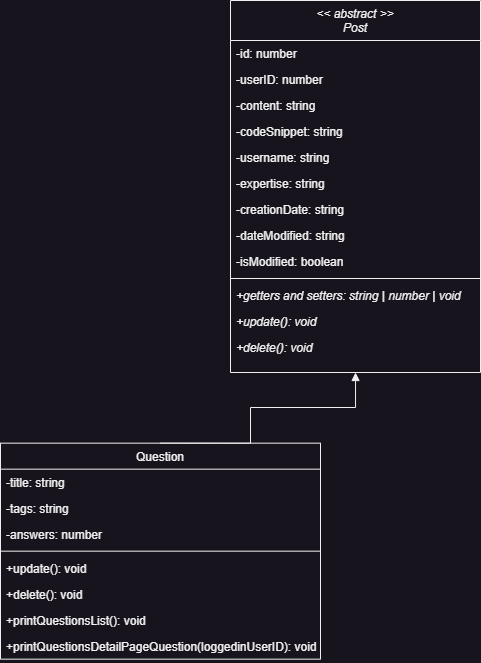

The diagram above was exported from draw.io. Its source (the exported page's mxGraphModel, read from the mxfile embedded in the PNG):
<mxGraphModel dx="818" dy="4281" grid="1" gridSize="10" guides="1" tooltips="1" connect="1" arrows="1" fold="1" page="1" pageScale="1" pageWidth="827" pageHeight="1169" math="0" shadow="0">
  <root>
    <mxCell id="0" />
    <mxCell id="1" parent="0" />
    <mxCell id="2" value="Question" style="swimlane;fontStyle=0;align=center;verticalAlign=top;childLayout=stackLayout;horizontal=1;startSize=26;horizontalStack=0;resizeParent=1;resizeLast=0;collapsible=1;marginBottom=0;rounded=0;shadow=0;strokeWidth=1;" vertex="1" parent="1">
      <mxGeometry x="1420" y="-1927.34" width="320" height="216" as="geometry">
        <mxRectangle x="550" y="140" width="160" height="26" as="alternateBounds" />
      </mxGeometry>
    </mxCell>
    <mxCell id="3" value="-title: string" style="text;align=left;verticalAlign=top;spacingLeft=4;spacingRight=4;overflow=hidden;rotatable=0;points=[[0,0.5],[1,0.5]];portConstraint=eastwest;rounded=0;shadow=0;html=0;" vertex="1" parent="2">
      <mxGeometry y="26" width="320" height="26" as="geometry" />
    </mxCell>
    <mxCell id="4" value="-tags: string" style="text;align=left;verticalAlign=top;spacingLeft=4;spacingRight=4;overflow=hidden;rotatable=0;points=[[0,0.5],[1,0.5]];portConstraint=eastwest;rounded=0;shadow=0;html=0;" vertex="1" parent="2">
      <mxGeometry y="52" width="320" height="26" as="geometry" />
    </mxCell>
    <mxCell id="5" value="-answers: number" style="text;align=left;verticalAlign=top;spacingLeft=4;spacingRight=4;overflow=hidden;rotatable=0;points=[[0,0.5],[1,0.5]];portConstraint=eastwest;rounded=0;shadow=0;html=0;" vertex="1" parent="2">
      <mxGeometry y="78" width="320" height="26" as="geometry" />
    </mxCell>
    <mxCell id="6" value="" style="line;html=1;strokeWidth=1;align=left;verticalAlign=middle;spacingTop=-1;spacingLeft=3;spacingRight=3;rotatable=0;labelPosition=right;points=[];portConstraint=eastwest;" vertex="1" parent="2">
      <mxGeometry y="104" width="320" height="8" as="geometry" />
    </mxCell>
    <mxCell id="7" value="+update(): void" style="text;align=left;verticalAlign=top;spacingLeft=4;spacingRight=4;overflow=hidden;rotatable=0;points=[[0,0.5],[1,0.5]];portConstraint=eastwest;rounded=0;shadow=0;html=0;" vertex="1" parent="2">
      <mxGeometry y="112" width="320" height="26" as="geometry" />
    </mxCell>
    <mxCell id="8" value="+delete(): void" style="text;align=left;verticalAlign=top;spacingLeft=4;spacingRight=4;overflow=hidden;rotatable=0;points=[[0,0.5],[1,0.5]];portConstraint=eastwest;rounded=0;shadow=0;html=0;" vertex="1" parent="2">
      <mxGeometry y="138" width="320" height="26" as="geometry" />
    </mxCell>
    <mxCell id="9" value="+printQuestionsList(): void" style="text;align=left;verticalAlign=top;spacingLeft=4;spacingRight=4;overflow=hidden;rotatable=0;points=[[0,0.5],[1,0.5]];portConstraint=eastwest;rounded=0;shadow=0;html=0;" vertex="1" parent="2">
      <mxGeometry y="164" width="320" height="26" as="geometry" />
    </mxCell>
    <mxCell id="10" value="+printQuestionsDetailPageQuestion(loggedinUserID): void" style="text;align=left;verticalAlign=top;spacingLeft=4;spacingRight=4;overflow=hidden;rotatable=0;points=[[0,0.5],[1,0.5]];portConstraint=eastwest;rounded=0;shadow=0;html=0;" vertex="1" parent="2">
      <mxGeometry y="190" width="320" height="26" as="geometry" />
    </mxCell>
    <mxCell id="11" style="edgeStyle=orthogonalEdgeStyle;rounded=0;orthogonalLoop=1;jettySize=auto;html=1;entryX=0.5;entryY=0;entryDx=0;entryDy=0;endArrow=none;endFill=0;startArrow=block;startFill=1;" edge="1" source="12" target="2" parent="1">
      <mxGeometry relative="1" as="geometry">
        <Array as="points">
          <mxPoint x="1775" y="-1963" />
          <mxPoint x="1670" y="-1963" />
          <mxPoint x="1670" y="-1927" />
        </Array>
      </mxGeometry>
    </mxCell>
    <mxCell id="12" value="&lt;&lt; abstract &gt;&gt;&#10;Post" style="swimlane;fontStyle=2;align=center;verticalAlign=top;childLayout=stackLayout;horizontal=1;startSize=40;horizontalStack=0;resizeParent=1;resizeLast=0;collapsible=1;marginBottom=0;rounded=0;shadow=0;strokeWidth=1;" vertex="1" parent="1">
      <mxGeometry x="1650" y="-2370" width="250" height="372" as="geometry">
        <mxRectangle x="550" y="140" width="160" height="26" as="alternateBounds" />
      </mxGeometry>
    </mxCell>
    <mxCell id="13" value="-id: number" style="text;align=left;verticalAlign=top;spacingLeft=4;spacingRight=4;overflow=hidden;rotatable=0;points=[[0,0.5],[1,0.5]];portConstraint=eastwest;" vertex="1" parent="12">
      <mxGeometry y="40" width="250" height="26" as="geometry" />
    </mxCell>
    <mxCell id="14" value="-userID: number" style="text;align=left;verticalAlign=top;spacingLeft=4;spacingRight=4;overflow=hidden;rotatable=0;points=[[0,0.5],[1,0.5]];portConstraint=eastwest;rounded=0;shadow=0;html=0;" vertex="1" parent="12">
      <mxGeometry y="66" width="250" height="26" as="geometry" />
    </mxCell>
    <mxCell id="15" value="-content: string" style="text;align=left;verticalAlign=top;spacingLeft=4;spacingRight=4;overflow=hidden;rotatable=0;points=[[0,0.5],[1,0.5]];portConstraint=eastwest;rounded=0;shadow=0;html=0;" vertex="1" parent="12">
      <mxGeometry y="92" width="250" height="26" as="geometry" />
    </mxCell>
    <mxCell id="16" value="-codeSnippet: string" style="text;align=left;verticalAlign=top;spacingLeft=4;spacingRight=4;overflow=hidden;rotatable=0;points=[[0,0.5],[1,0.5]];portConstraint=eastwest;rounded=0;shadow=0;html=0;" vertex="1" parent="12">
      <mxGeometry y="118" width="250" height="26" as="geometry" />
    </mxCell>
    <mxCell id="17" value="-username: string" style="text;align=left;verticalAlign=top;spacingLeft=4;spacingRight=4;overflow=hidden;rotatable=0;points=[[0,0.5],[1,0.5]];portConstraint=eastwest;rounded=0;shadow=0;html=0;" vertex="1" parent="12">
      <mxGeometry y="144" width="250" height="26" as="geometry" />
    </mxCell>
    <mxCell id="18" value="-expertise: string" style="text;align=left;verticalAlign=top;spacingLeft=4;spacingRight=4;overflow=hidden;rotatable=0;points=[[0,0.5],[1,0.5]];portConstraint=eastwest;rounded=0;shadow=0;html=0;" vertex="1" parent="12">
      <mxGeometry y="170" width="250" height="26" as="geometry" />
    </mxCell>
    <mxCell id="19" value="-creationDate: string" style="text;align=left;verticalAlign=top;spacingLeft=4;spacingRight=4;overflow=hidden;rotatable=0;points=[[0,0.5],[1,0.5]];portConstraint=eastwest;rounded=0;shadow=0;html=0;" vertex="1" parent="12">
      <mxGeometry y="196" width="250" height="26" as="geometry" />
    </mxCell>
    <mxCell id="20" value="-dateModified: string" style="text;align=left;verticalAlign=top;spacingLeft=4;spacingRight=4;overflow=hidden;rotatable=0;points=[[0,0.5],[1,0.5]];portConstraint=eastwest;rounded=0;shadow=0;html=0;" vertex="1" parent="12">
      <mxGeometry y="222" width="250" height="26" as="geometry" />
    </mxCell>
    <mxCell id="21" value="-isModified: boolean" style="text;align=left;verticalAlign=top;spacingLeft=4;spacingRight=4;overflow=hidden;rotatable=0;points=[[0,0.5],[1,0.5]];portConstraint=eastwest;rounded=0;shadow=0;html=0;" vertex="1" parent="12">
      <mxGeometry y="248" width="250" height="26" as="geometry" />
    </mxCell>
    <mxCell id="22" value="" style="line;html=1;strokeWidth=1;align=left;verticalAlign=middle;spacingTop=-1;spacingLeft=3;spacingRight=3;rotatable=0;labelPosition=right;points=[];portConstraint=eastwest;" vertex="1" parent="12">
      <mxGeometry y="274" width="250" height="8" as="geometry" />
    </mxCell>
    <mxCell id="23" value="+getters and setters: string | number | void" style="text;align=left;verticalAlign=top;spacingLeft=4;spacingRight=4;overflow=hidden;rotatable=0;points=[[0,0.5],[1,0.5]];portConstraint=eastwest;rounded=0;shadow=0;html=0;fontStyle=2" vertex="1" parent="12">
      <mxGeometry y="282" width="250" height="26" as="geometry" />
    </mxCell>
    <mxCell id="24" value="+update(): void" style="text;align=left;verticalAlign=top;spacingLeft=4;spacingRight=4;overflow=hidden;rotatable=0;points=[[0,0.5],[1,0.5]];portConstraint=eastwest;rounded=0;shadow=0;html=0;fontStyle=2" vertex="1" parent="12">
      <mxGeometry y="308" width="250" height="26" as="geometry" />
    </mxCell>
    <mxCell id="25" value="+delete(): void" style="text;align=left;verticalAlign=top;spacingLeft=4;spacingRight=4;overflow=hidden;rotatable=0;points=[[0,0.5],[1,0.5]];portConstraint=eastwest;rounded=0;shadow=0;html=0;fontStyle=2" vertex="1" parent="12">
      <mxGeometry y="334" width="250" height="26" as="geometry" />
    </mxCell>
  </root>
</mxGraphModel>